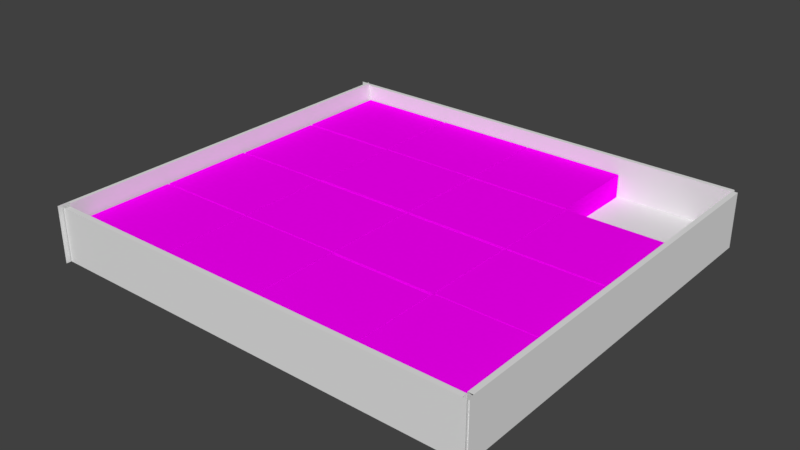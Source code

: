 # Source: huarongdao_wancheng.blend  (saved by Blender 2.78.0; exported with 4.5.12 LTS)
import bpy
from mathutils import Matrix  # noqa: F401  (used for matrix-valued properties, if any)

bpy.ops.wm.read_factory_settings(use_empty=True)
scene = bpy.context.scene
scene.name = 'Scene'

# ---- collections
col_collection_1 = bpy.data.collections.new('Collection 1'); scene.collection.children.link(col_collection_1)

# ---- images (referenced by path relative to the original .blend; pixels are not part of the script)
import os
ASSET_DIR = os.environ.get("B2B_ASSET_DIR", "")  # directory of the original .blend (textures are referenced by path, not embedded)
HERE = os.path.dirname(os.path.abspath(__file__))  # packed textures are extracted next to this script under _unpacked/

def load_image(name, relpath, width, height, colorspace="sRGB"):
    """Load a texture the original file referenced (path relative to the .blend, or extracted next to this script)."""
    p = next((c for c in (os.path.join(HERE, relpath), os.path.join(ASSET_DIR, relpath)) if relpath and os.path.exists(c)), "")
    if p:
        img = bpy.data.images.load(p, check_existing=True)
        img.name = name
    else:  # same state as the original file: an image datablock whose file is absent (Cycles renders it pink)
        img = bpy.data.images.new(name, width, height)
        img.source = "FILE"
        img.filepath = "//" + (relpath or name)
    img.colorspace_settings.name = colorspace
    return img
img_13_png = load_image('13.png', '13.png', 1024, 1024, 'sRGB')
img_09_png = load_image('09.png', '09.png', 1024, 1024, 'sRGB')
img_05_png = load_image('05.png', '05.png', 1024, 1024, 'sRGB')
img_14_png = load_image('14.png', '14.png', 1024, 1024, 'sRGB')
img_10_png = load_image('10.png', '10.png', 1024, 1024, 'sRGB')
img_03_png = load_image('03.png', '03.png', 1024, 1024, 'sRGB')
img_16_png = load_image('16.png', '16.png', 1024, 1024, 'sRGB')
img_08_png = load_image('08.png', '08.png', 1024, 1024, 'sRGB')
img_12_png = load_image('12.png', '12.png', 1024, 1024, 'sRGB')
img_11_png = load_image('11.png', '11.png', 1024, 1024, 'sRGB')
img_07_png = load_image('07.png', '07.png', 1024, 1024, 'sRGB')
img_06_png = load_image('06.png', '06.png', 1024, 1024, 'sRGB')
img_15_png = load_image('15.png', '15.png', 1024, 1024, 'sRGB')
img_02_png = load_image('02.png', '02.png', 1024, 1024, 'sRGB')
img_04_png = load_image('04.png', '04.png', 1024, 1024, 'sRGB')

# ---- materials (node trees are filled in below, after node groups)
mat_material_013 = bpy.data.materials.new('Material.013')
mat_material_013.alpha_threshold = 0.0
mat_material_013.roughness = 0.5
mat_material_009 = bpy.data.materials.new('Material.009')
mat_material_009.alpha_threshold = 0.0
mat_material_009.roughness = 0.5
mat_material_005 = bpy.data.materials.new('Material.005')
mat_material_005.alpha_threshold = 0.0
mat_material_005.roughness = 0.5
mat_material_014 = bpy.data.materials.new('Material.014')
mat_material_014.alpha_threshold = 0.0
mat_material_014.roughness = 0.5
mat_material_010 = bpy.data.materials.new('Material.010')
mat_material_010.alpha_threshold = 0.0
mat_material_010.roughness = 0.5
mat_material_003 = bpy.data.materials.new('Material.003')
mat_material_003.alpha_threshold = 0.0
mat_material_003.roughness = 0.5
mat_material_016 = bpy.data.materials.new('Material.016')
mat_material_016.alpha_threshold = 0.0
mat_material_016.roughness = 0.5
mat_material_008 = bpy.data.materials.new('Material.008')
mat_material_008.alpha_threshold = 0.0
mat_material_008.roughness = 0.5
mat_material_012 = bpy.data.materials.new('Material.012')
mat_material_012.alpha_threshold = 0.0
mat_material_012.roughness = 0.5
mat_material_011 = bpy.data.materials.new('Material.011')
mat_material_011.alpha_threshold = 0.0
mat_material_011.roughness = 0.5
mat_material_007 = bpy.data.materials.new('Material.007')
mat_material_007.alpha_threshold = 0.0
mat_material_007.roughness = 0.5
mat_material_006 = bpy.data.materials.new('Material.006')
mat_material_006.alpha_threshold = 0.0
mat_material_006.roughness = 0.5
mat_material_015 = bpy.data.materials.new('Material.015')
mat_material_015.alpha_threshold = 0.0
mat_material_015.roughness = 0.5
mat_material = bpy.data.materials.new('Material')
mat_material.alpha_threshold = 0.0
mat_material.roughness = 0.5
mat_material_004 = bpy.data.materials.new('Material.004')
mat_material_004.alpha_threshold = 0.0
mat_material_004.roughness = 0.5
mat_material_002 = bpy.data.materials.new('Material.002')
mat_material_002.alpha_threshold = 0.0
mat_material_002.roughness = 0.5

# ---- material node trees
mat_material_013.use_nodes = True; mat_material_013.node_tree.nodes.clear()
_N = mat_material_013.node_tree.nodes; _L = mat_material_013.node_tree.links
n0 = _N.new('ShaderNodeOutputMaterial'); n0.name = 'Material Output'; n0.location = (300, 300)
n1 = _N.new('ShaderNodeBsdfDiffuse'); n1.name = 'Diffuse BSDF'; n1.location = (10, 300)
n2 = _N.new('ShaderNodeTexImage'); n2.name = 'Image Texture'; n2.location = (-180, 300)
n2.width = 140
n2.image = img_13_png
_L.new(n1.outputs[0], n0.inputs[0])
_L.new(n2.outputs[0], n1.inputs[0])
n0.is_active_output = True
mat_material_009.use_nodes = True; mat_material_009.node_tree.nodes.clear()
_N = mat_material_009.node_tree.nodes; _L = mat_material_009.node_tree.links
n0 = _N.new('ShaderNodeOutputMaterial'); n0.name = 'Material Output'; n0.location = (300, 300)
n1 = _N.new('ShaderNodeBsdfDiffuse'); n1.name = 'Diffuse BSDF'; n1.location = (10, 300)
n2 = _N.new('ShaderNodeTexImage'); n2.name = 'Image Texture'; n2.location = (-180, 300)
n2.width = 140
n2.image = img_09_png
_L.new(n1.outputs[0], n0.inputs[0])
_L.new(n2.outputs[0], n1.inputs[0])
n0.is_active_output = True
mat_material_005.use_nodes = True; mat_material_005.node_tree.nodes.clear()
_N = mat_material_005.node_tree.nodes; _L = mat_material_005.node_tree.links
n0 = _N.new('ShaderNodeOutputMaterial'); n0.name = 'Material Output'; n0.location = (300, 300)
n1 = _N.new('ShaderNodeBsdfDiffuse'); n1.name = 'Diffuse BSDF'; n1.location = (10, 300)
n2 = _N.new('ShaderNodeTexImage'); n2.name = 'Image Texture'; n2.location = (-180, 300)
n2.width = 140
n2.image = img_05_png
_L.new(n1.outputs[0], n0.inputs[0])
_L.new(n2.outputs[0], n1.inputs[0])
n0.is_active_output = True
mat_material_014.use_nodes = True; mat_material_014.node_tree.nodes.clear()
_N = mat_material_014.node_tree.nodes; _L = mat_material_014.node_tree.links
n0 = _N.new('ShaderNodeOutputMaterial'); n0.name = 'Material Output'; n0.location = (300, 300)
n1 = _N.new('ShaderNodeBsdfDiffuse'); n1.name = 'Diffuse BSDF'; n1.location = (10, 300)
n2 = _N.new('ShaderNodeTexImage'); n2.name = 'Image Texture'; n2.location = (-180, 300)
n2.width = 140
n2.image = img_14_png
_L.new(n1.outputs[0], n0.inputs[0])
_L.new(n2.outputs[0], n1.inputs[0])
n0.is_active_output = True
mat_material_010.use_nodes = True; mat_material_010.node_tree.nodes.clear()
_N = mat_material_010.node_tree.nodes; _L = mat_material_010.node_tree.links
n0 = _N.new('ShaderNodeOutputMaterial'); n0.name = 'Material Output'; n0.location = (300, 300)
n1 = _N.new('ShaderNodeBsdfDiffuse'); n1.name = 'Diffuse BSDF'; n1.location = (10, 300)
n2 = _N.new('ShaderNodeTexImage'); n2.name = 'Image Texture'; n2.location = (-180, 300)
n2.width = 140
n2.image = img_10_png
_L.new(n1.outputs[0], n0.inputs[0])
_L.new(n2.outputs[0], n1.inputs[0])
n0.is_active_output = True
mat_material_003.use_nodes = True; mat_material_003.node_tree.nodes.clear()
_N = mat_material_003.node_tree.nodes; _L = mat_material_003.node_tree.links
n0 = _N.new('ShaderNodeOutputMaterial'); n0.name = 'Material Output'; n0.location = (300, 300)
n1 = _N.new('ShaderNodeBsdfDiffuse'); n1.name = 'Diffuse BSDF'; n1.location = (10, 300)
n2 = _N.new('ShaderNodeTexImage'); n2.name = 'Image Texture'; n2.location = (-180, 300)
n2.width = 140
n2.image = img_03_png
_L.new(n1.outputs[0], n0.inputs[0])
_L.new(n2.outputs[0], n1.inputs[0])
n0.is_active_output = True
mat_material_016.use_nodes = True; mat_material_016.node_tree.nodes.clear()
_N = mat_material_016.node_tree.nodes; _L = mat_material_016.node_tree.links
n0 = _N.new('ShaderNodeOutputMaterial'); n0.name = 'Material Output'; n0.location = (300, 300)
n1 = _N.new('ShaderNodeBsdfDiffuse'); n1.name = 'Diffuse BSDF'; n1.location = (10, 300)
n2 = _N.new('ShaderNodeTexImage'); n2.name = 'Image Texture'; n2.location = (-180, 300)
n2.width = 140
n2.image = img_16_png
_L.new(n1.outputs[0], n0.inputs[0])
_L.new(n2.outputs[0], n1.inputs[0])
n0.is_active_output = True
mat_material_008.use_nodes = True; mat_material_008.node_tree.nodes.clear()
_N = mat_material_008.node_tree.nodes; _L = mat_material_008.node_tree.links
n0 = _N.new('ShaderNodeOutputMaterial'); n0.name = 'Material Output'; n0.location = (300, 300)
n1 = _N.new('ShaderNodeBsdfDiffuse'); n1.name = 'Diffuse BSDF'; n1.location = (10, 300)
n2 = _N.new('ShaderNodeTexImage'); n2.name = 'Image Texture'; n2.location = (-180, 300)
n2.width = 140
n2.image = img_08_png
_L.new(n1.outputs[0], n0.inputs[0])
_L.new(n2.outputs[0], n1.inputs[0])
n0.is_active_output = True
mat_material_012.use_nodes = True; mat_material_012.node_tree.nodes.clear()
_N = mat_material_012.node_tree.nodes; _L = mat_material_012.node_tree.links
n0 = _N.new('ShaderNodeOutputMaterial'); n0.name = 'Material Output'; n0.location = (300, 300)
n1 = _N.new('ShaderNodeBsdfDiffuse'); n1.name = 'Diffuse BSDF'; n1.location = (10, 300)
n2 = _N.new('ShaderNodeTexImage'); n2.name = 'Image Texture'; n2.location = (-180, 300)
n2.width = 140
n2.image = img_12_png
_L.new(n1.outputs[0], n0.inputs[0])
_L.new(n2.outputs[0], n1.inputs[0])
n0.is_active_output = True
mat_material_011.use_nodes = True; mat_material_011.node_tree.nodes.clear()
_N = mat_material_011.node_tree.nodes; _L = mat_material_011.node_tree.links
n0 = _N.new('ShaderNodeOutputMaterial'); n0.name = 'Material Output'; n0.location = (300, 300)
n1 = _N.new('ShaderNodeBsdfDiffuse'); n1.name = 'Diffuse BSDF'; n1.location = (10, 300)
n2 = _N.new('ShaderNodeTexImage'); n2.name = 'Image Texture'; n2.location = (-180, 300)
n2.width = 140
n2.image = img_11_png
_L.new(n1.outputs[0], n0.inputs[0])
_L.new(n2.outputs[0], n1.inputs[0])
n0.is_active_output = True
mat_material_007.use_nodes = True; mat_material_007.node_tree.nodes.clear()
_N = mat_material_007.node_tree.nodes; _L = mat_material_007.node_tree.links
n0 = _N.new('ShaderNodeOutputMaterial'); n0.name = 'Material Output'; n0.location = (300, 300)
n1 = _N.new('ShaderNodeBsdfDiffuse'); n1.name = 'Diffuse BSDF'; n1.location = (10, 300)
n2 = _N.new('ShaderNodeTexImage'); n2.name = 'Image Texture'; n2.location = (-180, 300)
n2.width = 140
n2.image = img_07_png
_L.new(n1.outputs[0], n0.inputs[0])
_L.new(n2.outputs[0], n1.inputs[0])
n0.is_active_output = True
mat_material_006.use_nodes = True; mat_material_006.node_tree.nodes.clear()
_N = mat_material_006.node_tree.nodes; _L = mat_material_006.node_tree.links
n0 = _N.new('ShaderNodeOutputMaterial'); n0.name = 'Material Output'; n0.location = (300, 300)
n1 = _N.new('ShaderNodeBsdfDiffuse'); n1.name = 'Diffuse BSDF'; n1.location = (10, 300)
n2 = _N.new('ShaderNodeTexImage'); n2.name = 'Image Texture'; n2.location = (-180, 300)
n2.width = 140
n2.image = img_06_png
_L.new(n1.outputs[0], n0.inputs[0])
_L.new(n2.outputs[0], n1.inputs[0])
n0.is_active_output = True
mat_material_015.use_nodes = True; mat_material_015.node_tree.nodes.clear()
_N = mat_material_015.node_tree.nodes; _L = mat_material_015.node_tree.links
n0 = _N.new('ShaderNodeOutputMaterial'); n0.name = 'Material Output'; n0.location = (300, 300)
n1 = _N.new('ShaderNodeBsdfDiffuse'); n1.name = 'Diffuse BSDF'; n1.location = (10, 300)
n2 = _N.new('ShaderNodeTexImage'); n2.name = 'Image Texture'; n2.location = (-180, 300)
n2.width = 140
n2.image = img_15_png
_L.new(n1.outputs[0], n0.inputs[0])
_L.new(n2.outputs[0], n1.inputs[0])
n0.is_active_output = True
mat_material.use_nodes = True; mat_material.node_tree.nodes.clear()
_N = mat_material.node_tree.nodes; _L = mat_material.node_tree.links
n0 = _N.new('ShaderNodeOutputMaterial'); n0.name = 'Material Output'; n0.location = (300, 300)
n1 = _N.new('ShaderNodeBsdfDiffuse'); n1.name = 'Diffuse BSDF'; n1.location = (10, 300)
n2 = _N.new('ShaderNodeTexImage'); n2.name = 'Image Texture'; n2.location = (-180, 300)
n2.width = 140
n2.image = img_02_png
_L.new(n1.outputs[0], n0.inputs[0])
_L.new(n2.outputs[0], n1.inputs[0])
n0.is_active_output = True
mat_material_004.use_nodes = True; mat_material_004.node_tree.nodes.clear()
_N = mat_material_004.node_tree.nodes; _L = mat_material_004.node_tree.links
n0 = _N.new('ShaderNodeOutputMaterial'); n0.name = 'Material Output'; n0.location = (300, 300)
n1 = _N.new('ShaderNodeBsdfDiffuse'); n1.name = 'Diffuse BSDF'; n1.location = (10, 300)
n2 = _N.new('ShaderNodeTexImage'); n2.name = 'Image Texture'; n2.location = (-180, 300)
n2.width = 140
n2.image = img_04_png
_L.new(n1.outputs[0], n0.inputs[0])
_L.new(n2.outputs[0], n1.inputs[0])
n0.is_active_output = True
mat_material_002.use_nodes = True; mat_material_002.node_tree.nodes.clear()
_N = mat_material_002.node_tree.nodes; _L = mat_material_002.node_tree.links
n0 = _N.new('ShaderNodeOutputMaterial'); n0.name = 'Material Output'; n0.location = (300, 300)
n1 = _N.new('ShaderNodeBsdfDiffuse'); n1.name = 'Diffuse BSDF'; n1.location = (10, 300)
_L.new(n1.outputs[0], n0.inputs[0])
n0.is_active_output = True

# ---- world
world_world = bpy.data.worlds.new('World'); scene.world = world_world
world_world.color = (0.05088, 0.05088, 0.05088)
world_world.use_sun_shadow = False
world_world.sun_shadow_jitter_overblur = 0.0
world_world.cycles.sampling_method = 'MANUAL'

# ---- meshes
me_cube_025 = bpy.data.meshes.new('Cube.025')
me_cube_025.from_pydata([(-1.0, -1.0, -1.0), (-1.0, -1.0, 1.0), (-1.0, 1.0, -1.0), (-1.0, 1.0, 1.0), (1.0, -1.0, -1.0), (1.0, -1.0, 1.0), (1.0, 1.0, -1.0), (1.0, 1.0, 1.0)], [], [(1, 3, 2, 0), (3, 7, 6, 2), (7, 5, 4, 6), (5, 1, 0, 4), (0, 2, 6, 4), (5, 7, 3, 1)])
_uv = me_cube_025.uv_layers.new(name='UVMap')
_uv.uv.foreach_set('vector', [0.0, 1.0, 1.0, 1.0, 1.0, 2.0, 0.0, 2.0, 1.0, 1.0, 1.0, 0.0, 2.0, 0.0, 2.0, 1.0, 1.0, 0.0, 0.0, 0.0, 0.0, -1.0, 1.0, -1.0, 0.0, 0.0, 0.0, 1.0, -1.0, 1.0, -1.0, 0.0, 0.0, -2.0, 1.0, -2.0, 1.0, -1.0, 0.0, -1.0, 0.0, 0.0, 1.0, 0.0, 1.0, 1.0, 0.0, 1.0])
me_cube_025.materials.append(mat_material_013)
me_cube_025.use_remesh_preserve_volume = False
me_cube_025.use_remesh_preserve_attributes = False
me_cube_025.use_mirror_vertex_groups = False
me_cube_025.update()
me_cube_024 = bpy.data.meshes.new('Cube.024')
me_cube_024.from_pydata([(-1.0, -1.0, -1.0), (-1.0, -1.0, 1.0), (-1.0, 1.0, -1.0), (-1.0, 1.0, 1.0), (1.0, -1.0, -1.0), (1.0, -1.0, 1.0), (1.0, 1.0, -1.0), (1.0, 1.0, 1.0)], [], [(1, 3, 2, 0), (3, 7, 6, 2), (7, 5, 4, 6), (5, 1, 0, 4), (0, 2, 6, 4), (5, 7, 3, 1)])
_uv = me_cube_024.uv_layers.new(name='UVMap')
_uv.uv.foreach_set('vector', [0.0, 1.0, 1.0, 1.0, 1.0, 2.0, 0.0, 2.0, 1.0, 1.0, 1.0, 0.0, 2.0, 0.0, 2.0, 1.0, 1.0, 0.0, 0.0, 0.0, 0.0, -1.0, 1.0, -1.0, 0.0, 0.0, 0.0, 1.0, -1.0, 1.0, -1.0, 0.0, 0.0, -2.0, 1.0, -2.0, 1.0, -1.0, 0.0, -1.0, 0.0, 0.0, 1.0, 0.0, 1.0, 1.0, 0.0, 1.0])
me_cube_024.materials.append(mat_material_009)
me_cube_024.use_remesh_preserve_volume = False
me_cube_024.use_remesh_preserve_attributes = False
me_cube_024.use_mirror_vertex_groups = False
me_cube_024.update()
me_cube_023 = bpy.data.meshes.new('Cube.023')
me_cube_023.from_pydata([(-1.0, -1.0, -1.0), (-1.0, -1.0, 1.0), (-1.0, 1.0, -1.0), (-1.0, 1.0, 1.0), (1.0, -1.0, -1.0), (1.0, -1.0, 1.0), (1.0, 1.0, -1.0), (1.0, 1.0, 1.0)], [], [(1, 3, 2, 0), (3, 7, 6, 2), (7, 5, 4, 6), (5, 1, 0, 4), (0, 2, 6, 4), (5, 7, 3, 1)])
_uv = me_cube_023.uv_layers.new(name='UVMap')
_uv.uv.foreach_set('vector', [0.0, 1.0, 1.0, 1.0, 1.0, 2.0, 0.0, 2.0, 1.0, 1.0, 1.0, 0.0, 2.0, 0.0, 2.0, 1.0, 1.0, 0.0, 0.0, 0.0, 0.0, -1.0, 1.0, -1.0, 0.0, 0.0, 0.0, 1.0, -1.0, 1.0, -1.0, 0.0, 0.0, -2.0, 1.0, -2.0, 1.0, -1.0, 0.0, -1.0, 0.0, 0.0, 1.0, 0.0, 1.0, 1.0, 0.0, 1.0])
me_cube_023.materials.append(mat_material_005)
me_cube_023.use_remesh_preserve_volume = False
me_cube_023.use_remesh_preserve_attributes = False
me_cube_023.use_mirror_vertex_groups = False
me_cube_023.update()
me_cube_022 = bpy.data.meshes.new('Cube.022')
me_cube_022.from_pydata([(-1.0, -1.0, -1.0), (-1.0, -1.0, 1.0), (-1.0, 1.0, -1.0), (-1.0, 1.0, 1.0), (1.0, -1.0, -1.0), (1.0, -1.0, 1.0), (1.0, 1.0, -1.0), (1.0, 1.0, 1.0)], [], [(1, 3, 2, 0), (3, 7, 6, 2), (7, 5, 4, 6), (5, 1, 0, 4), (0, 2, 6, 4), (5, 7, 3, 1)])
_uv = me_cube_022.uv_layers.new(name='UVMap')
_uv.uv.foreach_set('vector', [0.0, 1.0, 1.0, 1.0, 1.0, 2.0, 0.0, 2.0, 1.0, 1.0, 1.0, 0.0, 2.0, 0.0, 2.0, 1.0, 1.0, 0.0, 0.0, 0.0, 0.0, -1.0, 1.0, -1.0, 0.0, 0.0, 0.0, 1.0, -1.0, 1.0, -1.0, 0.0, 0.0, -2.0, 1.0, -2.0, 1.0, -1.0, 0.0, -1.0, 0.0, 0.0, 1.0, 0.0, 1.0, 1.0, 0.0, 1.0])
me_cube_022.materials.append(mat_material_014)
me_cube_022.use_remesh_preserve_volume = False
me_cube_022.use_remesh_preserve_attributes = False
me_cube_022.use_mirror_vertex_groups = False
me_cube_022.update()
me_cube_021 = bpy.data.meshes.new('Cube.021')
me_cube_021.from_pydata([(-1.0, -1.0, -1.0), (-1.0, -1.0, 1.0), (-1.0, 1.0, -1.0), (-1.0, 1.0, 1.0), (1.0, -1.0, -1.0), (1.0, -1.0, 1.0), (1.0, 1.0, -1.0), (1.0, 1.0, 1.0)], [], [(1, 3, 2, 0), (3, 7, 6, 2), (7, 5, 4, 6), (5, 1, 0, 4), (0, 2, 6, 4), (5, 7, 3, 1)])
_uv = me_cube_021.uv_layers.new(name='UVMap')
_uv.uv.foreach_set('vector', [0.0, 1.0, 1.0, 1.0, 1.0, 2.0, 0.0, 2.0, 1.0, 1.0, 1.0, 0.0, 2.0, 0.0, 2.0, 1.0, 1.0, 0.0, 0.0, 0.0, 0.0, -1.0, 1.0, -1.0, 0.0, 0.0, 0.0, 1.0, -1.0, 1.0, -1.0, 0.0, 0.0, -2.0, 1.0, -2.0, 1.0, -1.0, 0.0, -1.0, 0.0, 0.0, 1.0, 0.0, 1.0, 1.0, 0.0, 1.0])
me_cube_021.materials.append(mat_material_010)
me_cube_021.use_remesh_preserve_volume = False
me_cube_021.use_remesh_preserve_attributes = False
me_cube_021.use_mirror_vertex_groups = False
me_cube_021.update()
me_cube_020 = bpy.data.meshes.new('Cube.020')
me_cube_020.from_pydata([(-1.0, -1.0, -1.0), (-1.0, -1.0, 1.0), (-1.0, 1.0, -1.0), (-1.0, 1.0, 1.0), (1.0, -1.0, -1.0), (1.0, -1.0, 1.0), (1.0, 1.0, -1.0), (1.0, 1.0, 1.0)], [], [(1, 3, 2, 0), (3, 7, 6, 2), (7, 5, 4, 6), (5, 1, 0, 4), (0, 2, 6, 4), (5, 7, 3, 1)])
_uv = me_cube_020.uv_layers.new(name='UVMap')
_uv.uv.foreach_set('vector', [0.0, 1.0, 1.0, 1.0, 1.0, 2.0, 0.0, 2.0, 1.0, 1.0, 1.0, 0.0, 2.0, 0.0, 2.0, 1.0, 1.0, 0.0, 0.0, 0.0, 0.0, -1.0, 1.0, -1.0, 0.0, 0.0, 0.0, 1.0, -1.0, 1.0, -1.0, 0.0, 0.0, -2.0, 1.0, -2.0, 1.0, -1.0, 0.0, -1.0, 0.0, 0.0, 1.0, 0.0, 1.0, 1.0, 0.0, 1.0])
me_cube_020.materials.append(mat_material_003)
me_cube_020.use_remesh_preserve_volume = False
me_cube_020.use_remesh_preserve_attributes = False
me_cube_020.use_mirror_vertex_groups = False
me_cube_020.update()
me_cube_017 = bpy.data.meshes.new('Cube.017')
me_cube_017.from_pydata([(-1.0, -1.0, -1.0), (-1.0, -1.0, 1.0), (-1.0, 1.0, -1.0), (-1.0, 1.0, 1.0), (1.0, -1.0, -1.0), (1.0, -1.0, 1.0), (1.0, 1.0, -1.0), (1.0, 1.0, 1.0)], [], [(1, 3, 2, 0), (3, 7, 6, 2), (7, 5, 4, 6), (5, 1, 0, 4), (0, 2, 6, 4), (5, 7, 3, 1)])
_uv = me_cube_017.uv_layers.new(name='UVMap')
_uv.uv.foreach_set('vector', [0.0, 1.0, 1.0, 1.0, 1.0, 2.0, 0.0, 2.0, 1.0, 1.0, 1.0, 0.0, 2.0, 0.0, 2.0, 1.0, 1.0, 0.0, 0.0, 0.0, 0.0, -1.0, 1.0, -1.0, 0.0, 0.0, 0.0, 1.0, -1.0, 1.0, -1.0, 0.0, 0.0, -2.0, 1.0, -2.0, 1.0, -1.0, 0.0, -1.0, 0.0, 0.0, 1.0, 0.0, 1.0, 1.0, 0.0, 1.0])
me_cube_017.materials.append(mat_material_016)
me_cube_017.use_remesh_preserve_volume = False
me_cube_017.use_remesh_preserve_attributes = False
me_cube_017.use_mirror_vertex_groups = False
me_cube_017.update()
me_cube_016 = bpy.data.meshes.new('Cube.016')
me_cube_016.from_pydata([(-1.0, -1.0, -1.0), (-1.0, -1.0, 1.0), (-1.0, 1.0, -1.0), (-1.0, 1.0, 1.0), (1.0, -1.0, -1.0), (1.0, -1.0, 1.0), (1.0, 1.0, -1.0), (1.0, 1.0, 1.0)], [], [(1, 3, 2, 0), (3, 7, 6, 2), (7, 5, 4, 6), (5, 1, 0, 4), (0, 2, 6, 4), (5, 7, 3, 1)])
_uv = me_cube_016.uv_layers.new(name='UVMap')
_uv.uv.foreach_set('vector', [0.0, 1.0, 1.0, 1.0, 1.0, 2.0, 0.0, 2.0, 1.0, 1.0, 1.0, 0.0, 2.0, 0.0, 2.0, 1.0, 1.0, 0.0, 0.0, 0.0, 0.0, -1.0, 1.0, -1.0, 0.0, 0.0, 0.0, 1.0, -1.0, 1.0, -1.0, 0.0, 0.0, -2.0, 1.0, -2.0, 1.0, -1.0, 0.0, -1.0, 0.0, 0.0, 1.0, 0.0, 1.0, 1.0, 0.0, 1.0])
me_cube_016.materials.append(mat_material_008)
me_cube_016.use_remesh_preserve_volume = False
me_cube_016.use_remesh_preserve_attributes = False
me_cube_016.use_mirror_vertex_groups = False
me_cube_016.update()
me_cube_015 = bpy.data.meshes.new('Cube.015')
me_cube_015.from_pydata([(-1.0, -1.0, -1.0), (-1.0, -1.0, 1.0), (-1.0, 1.0, -1.0), (-1.0, 1.0, 1.0), (1.0, -1.0, -1.0), (1.0, -1.0, 1.0), (1.0, 1.0, -1.0), (1.0, 1.0, 1.0)], [], [(1, 3, 2, 0), (3, 7, 6, 2), (7, 5, 4, 6), (5, 1, 0, 4), (0, 2, 6, 4), (5, 7, 3, 1)])
_uv = me_cube_015.uv_layers.new(name='UVMap')
_uv.uv.foreach_set('vector', [0.0, 1.0, 1.0, 1.0, 1.0, 2.0, 0.0, 2.0, 1.0, 1.0, 1.0, 0.0, 2.0, 0.0, 2.0, 1.0, 1.0, 0.0, 0.0, 0.0, 0.0, -1.0, 1.0, -1.0, 0.0, 0.0, 0.0, 1.0, -1.0, 1.0, -1.0, 0.0, 0.0, -2.0, 1.0, -2.0, 1.0, -1.0, 0.0, -1.0, 0.0, 0.0, 1.0, 0.0, 1.0, 1.0, 0.0, 1.0])
me_cube_015.materials.append(mat_material_012)
me_cube_015.use_remesh_preserve_volume = False
me_cube_015.use_remesh_preserve_attributes = False
me_cube_015.use_mirror_vertex_groups = False
me_cube_015.update()
me_cube_014 = bpy.data.meshes.new('Cube.014')
me_cube_014.from_pydata([(-1.0, -1.0, -1.0), (-1.0, -1.0, 1.0), (-1.0, 1.0, -1.0), (-1.0, 1.0, 1.0), (1.0, -1.0, -1.0), (1.0, -1.0, 1.0), (1.0, 1.0, -1.0), (1.0, 1.0, 1.0)], [], [(1, 3, 2, 0), (3, 7, 6, 2), (7, 5, 4, 6), (5, 1, 0, 4), (0, 2, 6, 4), (5, 7, 3, 1)])
_uv = me_cube_014.uv_layers.new(name='UVMap')
_uv.uv.foreach_set('vector', [0.0, 0.0, 1.0, 0.0, 1.0, 1.0, 0.0, 1.0, 0.0, 0.0, 1.0, 0.0, 1.0, 1.0, 0.0, 1.0, 0.0, 0.0, 1.0, 0.0, 1.0, 1.0, 0.0, 1.0, 0.0, 0.0, 1.0, 0.0, 1.0, 1.0, 0.0, 1.0, 0.0, 0.0, 1.0, 0.0, 1.0, 1.0, 0.0, 1.0, 0.0, 0.0, 1.0, 0.0, 1.0, 1.0, 0.0, 1.0])
me_cube_014.materials.append(mat_material_011)
me_cube_014.use_remesh_preserve_volume = False
me_cube_014.use_remesh_preserve_attributes = False
me_cube_014.use_mirror_vertex_groups = False
me_cube_014.update()
me_cube_013 = bpy.data.meshes.new('Cube.013')
me_cube_013.from_pydata([(-1.0, -1.0, -1.0), (-1.0, -1.0, 1.0), (-1.0, 1.0, -1.0), (-1.0, 1.0, 1.0), (1.0, -1.0, -1.0), (1.0, -1.0, 1.0), (1.0, 1.0, -1.0), (1.0, 1.0, 1.0)], [], [(1, 3, 2, 0), (3, 7, 6, 2), (7, 5, 4, 6), (5, 1, 0, 4), (0, 2, 6, 4), (5, 7, 3, 1)])
_uv = me_cube_013.uv_layers.new(name='UVMap')
_uv.uv.foreach_set('vector', [0.0, 1.0, 1.0, 1.0, 1.0, 2.0, 0.0, 2.0, 1.0, 1.0, 1.0, 0.0, 2.0, 0.0, 2.0, 1.0, 1.0, 0.0, 0.0, 0.0, 0.0, -1.0, 1.0, -1.0, 0.0, 0.0, 0.0, 1.0, -1.0, 1.0, -1.0, 0.0, 0.0, -2.0, 1.0, -2.0, 1.0, -1.0, 0.0, -1.0, 0.0, 0.0, 1.0, 0.0, 1.0, 1.0, 0.0, 1.0])
me_cube_013.materials.append(mat_material_007)
me_cube_013.use_remesh_preserve_volume = False
me_cube_013.use_remesh_preserve_attributes = False
me_cube_013.use_mirror_vertex_groups = False
me_cube_013.update()
me_cube_012 = bpy.data.meshes.new('Cube.012')
me_cube_012.from_pydata([(-1.0, -1.0, -1.0), (-1.0, -1.0, 1.0), (-1.0, 1.0, -1.0), (-1.0, 1.0, 1.0), (1.0, -1.0, -1.0), (1.0, -1.0, 1.0), (1.0, 1.0, -1.0), (1.0, 1.0, 1.0)], [], [(1, 3, 2, 0), (3, 7, 6, 2), (7, 5, 4, 6), (5, 1, 0, 4), (0, 2, 6, 4), (5, 7, 3, 1)])
_uv = me_cube_012.uv_layers.new(name='UVMap')
_uv.uv.foreach_set('vector', [0.0, 1.0, 1.0, 1.0, 1.0, 2.0, 0.0, 2.0, 1.0, 1.0, 1.0, 0.0, 2.0, 0.0, 2.0, 1.0, 1.0, 0.0, 0.0, 0.0, 0.0, -1.0, 1.0, -1.0, 0.0, 0.0, 0.0, 1.0, -1.0, 1.0, -1.0, 0.0, 0.0, -2.0, 1.0, -2.0, 1.0, -1.0, 0.0, -1.0, 0.0, 0.0, 1.0, 0.0, 1.0, 1.0, 0.0, 1.0])
me_cube_012.materials.append(mat_material_006)
me_cube_012.use_remesh_preserve_volume = False
me_cube_012.use_remesh_preserve_attributes = False
me_cube_012.use_mirror_vertex_groups = False
me_cube_012.update()
me_cube_011 = bpy.data.meshes.new('Cube.011')
me_cube_011.from_pydata([(-1.0, -1.0, -1.0), (-1.0, -1.0, 1.0), (-1.0, 1.0, -1.0), (-1.0, 1.0, 1.0), (1.0, -1.0, -1.0), (1.0, -1.0, 1.0), (1.0, 1.0, -1.0), (1.0, 1.0, 1.0)], [], [(1, 3, 2, 0), (3, 7, 6, 2), (7, 5, 4, 6), (5, 1, 0, 4), (0, 2, 6, 4), (5, 7, 3, 1)])
_uv = me_cube_011.uv_layers.new(name='UVMap')
_uv.uv.foreach_set('vector', [0.0, 1.0, 1.0, 1.0, 1.0, 2.0, 0.0, 2.0, 1.0, 1.0, 1.0, 0.0, 2.0, 0.0, 2.0, 1.0, 1.0, 0.0, 0.0, 0.0, 0.0, -1.0, 1.0, -1.0, 0.0, 0.0, 0.0, 1.0, -1.0, 1.0, -1.0, 0.0, 0.0, -2.0, 1.0, -2.0, 1.0, -1.0, 0.0, -1.0, 0.0, 0.0, 1.0, 0.0, 1.0, 1.0, 0.0, 1.0])
me_cube_011.materials.append(mat_material_015)
me_cube_011.use_remesh_preserve_volume = False
me_cube_011.use_remesh_preserve_attributes = False
me_cube_011.use_mirror_vertex_groups = False
me_cube_011.update()
me_cube_010 = bpy.data.meshes.new('Cube.010')
me_cube_010.from_pydata([(-1.0, -1.0, -1.0), (-1.0, -1.0, 1.0), (-1.0, 1.0, -1.0), (-1.0, 1.0, 1.0), (1.0, -1.0, -1.0), (1.0, -1.0, 1.0), (1.0, 1.0, -1.0), (1.0, 1.0, 1.0)], [], [(1, 3, 2, 0), (3, 7, 6, 2), (7, 5, 4, 6), (5, 1, 0, 4), (0, 2, 6, 4), (5, 7, 3, 1)])
_uv = me_cube_010.uv_layers.new(name='UVMap')
_uv.uv.foreach_set('vector', [0.0, 1.0, 1.0, 1.0, 1.0, 2.0, 0.0, 2.0, 1.0, 1.0, 1.0, 0.0, 2.0, 0.0, 2.0, 1.0, 1.0, 0.0, 0.0, 0.0, 0.0, -1.0, 1.0, -1.0, 0.0, 0.0, 0.0, 1.0, -1.0, 1.0, -1.0, 0.0, 0.0, -2.0, 1.0, -2.0, 1.0, -1.0, 0.0, -1.0, 0.0, 0.0, 1.0, 0.0, 1.0, 1.0, 0.0, 1.0])
me_cube_010.materials.append(mat_material)
me_cube_010.use_remesh_preserve_volume = False
me_cube_010.use_remesh_preserve_attributes = False
me_cube_010.use_mirror_vertex_groups = False
me_cube_010.update()
me_cube_009 = bpy.data.meshes.new('Cube.009')
me_cube_009.from_pydata([(-1.0, -1.0, -1.0), (-1.0, -1.0, 1.0), (-1.0, 1.0, -1.0), (-1.0, 1.0, 1.0), (1.0, -1.0, -1.0), (1.0, -1.0, 1.0), (1.0, 1.0, -1.0), (1.0, 1.0, 1.0)], [], [(1, 3, 2, 0), (3, 7, 6, 2), (7, 5, 4, 6), (5, 1, 0, 4), (0, 2, 6, 4), (5, 7, 3, 1)])
_uv = me_cube_009.uv_layers.new(name='UVMap')
_uv.uv.foreach_set('vector', [0.0, 1.0, 1.0, 1.0, 1.0, 2.0, 0.0, 2.0, 1.0, 1.0, 1.0, 0.0, 2.0, 0.0, 2.0, 1.0, 1.0, 0.0, 0.0, 0.0, 0.0, -1.0, 1.0, -1.0, 0.0, 0.0, 0.0, 1.0, -1.0, 1.0, -1.0, 0.0, 0.0, -2.0, 1.0, -2.0, 1.0, -1.0, 0.0, -1.0, 0.0, 0.0, 1.0, 0.0, 1.0, 1.0, 0.0, 1.0])
me_cube_009.materials.append(mat_material_004)
me_cube_009.use_remesh_preserve_volume = False
me_cube_009.use_remesh_preserve_attributes = False
me_cube_009.use_mirror_vertex_groups = False
me_cube_009.update()
me_cube_008 = bpy.data.meshes.new('Cube.008')
me_cube_008.from_pydata([(-1.0, -1.0, -1.0), (-1.0, -1.0, 1.0), (-1.0, 1.0, -1.0), (-1.0, 1.0, 1.0), (1.0, -1.0, -1.0), (1.0, -1.0, 1.0), (1.0, 1.0, -1.0), (1.0, 1.0, 1.0), (-1.0, -1.0, -6.657), (-1.0, 1.0, -6.657), (-1.0, 1.0, -6.418), (1.0, 1.0, -6.418), (1.0, -1.0, -6.456), (1.0, 1.0, -6.456), (-1.0, -1.0, -6.257), (1.0, -1.0, -6.257), (1.023, -1.0, -6.456), (1.023, 1.0, -6.456), (-1.0, 1.022, -6.418), (1.0, 1.022, -6.418), (-1.017, -1.0, -6.657), (-1.017, 1.0, -6.657), (-1.0, -1.025, -6.257), (1.0, -1.025, -6.257), (1.023, -1.0, 1.033), (1.023, 1.0, 1.033), (-1.0, -1.025, 0.9868), (1.0, -1.025, 0.9868), (1.023, -1.035, -6.456), (1.023, -1.035, 1.033), (1.026, -1.025, -6.257), (1.026, -1.025, 0.9868), (-1.017, -1.0, 1.034), (-1.017, 1.0, 1.034), (-1.017, -1.05, -6.657), (-1.017, -1.05, 1.034), (-1.014, -1.025, -6.257), (-1.014, -1.025, 0.9868), (-1.0, 1.022, 0.7983), (1.0, 1.022, 0.7983), (-1.063, 1.022, -6.418), (-1.063, 1.022, 0.7983), (-1.017, 1.017, -6.657), (-1.017, 1.017, 1.034)], [], [(1, 3, 2, 0), (3, 7, 6, 2), (7, 5, 4, 6), (5, 1, 0, 4), (0, 2, 6, 4), (5, 7, 3, 1), (2, 0, 8, 9), (6, 2, 10, 11), (4, 6, 13, 12), (0, 4, 15, 14), (12, 13, 17, 16), (11, 10, 18, 19), (9, 8, 20, 21), (14, 15, 23, 22), (16, 17, 25, 24), (22, 23, 27, 26), (16, 24, 29, 28), (27, 23, 30, 31), (21, 20, 32, 33), (32, 20, 34, 35), (22, 26, 37, 36), (19, 18, 38, 39), (38, 18, 40, 41), (21, 33, 43, 42)])
me_cube_008.materials.append(mat_material_002)
me_cube_008.use_remesh_preserve_volume = False
me_cube_008.use_remesh_preserve_attributes = False
me_cube_008.use_mirror_vertex_groups = False
me_cube_008.update()

# ---- objects
ob_cube_017 = bpy.data.objects.new('Cube.017', me_cube_025)
ob_cube_016 = bpy.data.objects.new('Cube.016', me_cube_024)
ob_cube_015 = bpy.data.objects.new('Cube.015', me_cube_023)
ob_cube_014 = bpy.data.objects.new('Cube.014', me_cube_022)
ob_cube_013 = bpy.data.objects.new('Cube.013', me_cube_021)
ob_cube_012 = bpy.data.objects.new('Cube.012', me_cube_020)
ob_cube_009 = bpy.data.objects.new('Cube.009', me_cube_017)
ob_cube_008 = bpy.data.objects.new('Cube.008', me_cube_016)
ob_cube_007 = bpy.data.objects.new('Cube.007', me_cube_015)
ob_cube_006 = bpy.data.objects.new('Cube.006', me_cube_014)
ob_cube_005 = bpy.data.objects.new('Cube.005', me_cube_013)
ob_cube_004 = bpy.data.objects.new('Cube.004', me_cube_012)
ob_cube_003 = bpy.data.objects.new('Cube.003', me_cube_011)
ob_cube_002 = bpy.data.objects.new('Cube.002', me_cube_010)
ob_cube_001 = bpy.data.objects.new('Cube.001', me_cube_009)
ob_cube = bpy.data.objects.new('Cube', me_cube_008)

# ---- transforms, parenting, visibility, modifiers, constraints
ob_cube_017.location = (1.974, 3.082, 1.407)
ob_cube_017.scale = (-0.5808, 0.5251, 0.2144)
ob_cube_017.lineart.crease_threshold = 0.0
ob_cube_016.location = (1.974, 2.002, 1.407)
ob_cube_016.scale = (-0.5808, 0.5251, 0.2144)
ob_cube_016.lineart.crease_threshold = 0.0
ob_cube_015.location = (1.966, 0.9386, 1.407)
ob_cube_015.scale = (-0.5808, 0.5251, 0.2144)
ob_cube_015.lineart.crease_threshold = 0.0
ob_cube_014.location = (0.7811, 4.162, 1.407)
ob_cube_014.scale = (-0.5808, 0.5251, 0.2144)
ob_cube_014.lineart.crease_threshold = 0.0
ob_cube_013.location = (0.7985, 3.084, 1.407)
ob_cube_013.scale = (-0.5808, 0.5251, 0.2144)
ob_cube_013.lineart.crease_threshold = 0.0
ob_cube_012.location = (0.7899, 1.993, 1.407)
ob_cube_012.scale = (-0.5808, 0.5251, 0.2144)
ob_cube_012.lineart.crease_threshold = 0.0
ob_cube_009.location = (-0.3958, 4.163, 1.407)
ob_cube_009.scale = (-0.5808, 0.5251, 0.2144)
ob_cube_009.lineart.crease_threshold = 0.0
ob_cube_008.location = (-0.3951, 3.092, 1.407)
ob_cube_008.scale = (-0.5808, 0.5251, 0.2144)
ob_cube_008.lineart.crease_threshold = 0.0
ob_cube_007.location = (-0.3965, 1.999, 1.407)
ob_cube_007.scale = (-0.5808, 0.5251, 0.2144)
ob_cube_007.lineart.crease_threshold = 0.0
ob_cube_006.location = (-1.574, 4.159, 1.407)
ob_cube_006.scale = (-0.5808, 0.5251, 0.2144)
ob_cube_006.lineart.crease_threshold = 0.0
ob_cube_005.location = (-1.567, 3.075, 1.407)
ob_cube_005.scale = (-0.5808, 0.5251, 0.2144)
ob_cube_005.lineart.crease_threshold = 0.0
ob_cube_004.location = (-1.578, 2.003, 1.407)
ob_cube_004.scale = (-0.5808, 0.5251, 0.2144)
ob_cube_004.lineart.crease_threshold = 0.0
ob_cube_003.location = (0.7895, 0.9077, 1.407)
ob_cube_003.scale = (-0.5808, 0.5251, 0.2144)
ob_cube_003.lineart.crease_threshold = 0.0
ob_cube_002.location = (-0.3961, 0.9327, 1.407)
ob_cube_002.scale = (-0.5808, 0.5251, 0.2144)
ob_cube_002.lineart.crease_threshold = 0.0
ob_cube_001.location = (-1.577, 0.9305, 1.407)
ob_cube_001.scale = (-0.5808, 0.5251, 0.2144)
ob_cube_001.lineart.crease_threshold = 0.0
ob_cube.location = (0.218, 2.495, 1.272)
ob_cube.scale = (2.406, 2.207, -0.08251)
ob_cube.lineart.crease_threshold = 0.0

# ---- collection membership
col_collection_1.objects.link(ob_cube_017)
col_collection_1.objects.link(ob_cube_016)
col_collection_1.objects.link(ob_cube_015)
col_collection_1.objects.link(ob_cube_014)
col_collection_1.objects.link(ob_cube_013)
col_collection_1.objects.link(ob_cube_012)
col_collection_1.objects.link(ob_cube_009)
col_collection_1.objects.link(ob_cube_008)
col_collection_1.objects.link(ob_cube_007)
col_collection_1.objects.link(ob_cube_006)
col_collection_1.objects.link(ob_cube_005)
col_collection_1.objects.link(ob_cube_004)
col_collection_1.objects.link(ob_cube_003)
col_collection_1.objects.link(ob_cube_002)
col_collection_1.objects.link(ob_cube_001)
col_collection_1.objects.link(ob_cube)

# ---- scene / render settings (as saved in the file)
scene.frame_start = 0; scene.frame_end = 250; scene.frame_set(0)
scene.render.engine = 'CYCLES'
scene.render.resolution_percentage = 50
scene.render.dither_intensity = 0.0
scene.cycles.use_denoising = False
scene.cycles.samples = 128
scene.cycles.sampling_pattern = 'TABULATED_SOBOL'
scene.cycles.light_sampling_threshold = 0.0
scene.cycles.use_adaptive_sampling = False
scene.cycles.use_light_tree = False
scene.cycles.blur_glossy = 0.0
scene.cycles.sample_clamp_indirect = 0.0
scene.view_settings.view_transform = 'Standard'
bpy.context.view_layer.update()

# ---- added for rendering (the .blend has no active camera and no usable light): camera, sun
cam_auto = bpy.data.cameras.new('AutoCamera')
cam_auto.lens = 50.0
cam_auto.sensor_width = 36.0
cam_auto.clip_end = 1000.0
ob_auto_camera = bpy.data.objects.new('AutoCamera', cam_auto)
scene.collection.objects.link(ob_auto_camera)
ob_auto_camera.location = (6.48702, -5.11169, 6.55427)
ob_auto_camera.rotation_euler = (1.09748, -7.21219e-08, 0.694738)
scene.camera = ob_auto_camera
light_auto_sun = bpy.data.lights.new('AutoSun', 'SUN')
light_auto_sun.energy = 3.0
light_auto_sun.angle = 0.0523599
ob_auto_sun = bpy.data.objects.new('AutoSun', light_auto_sun)
scene.collection.objects.link(ob_auto_sun)
ob_auto_sun.rotation_euler = (0.872665, 0.174533, 0.523599)
bpy.context.view_layer.update()
